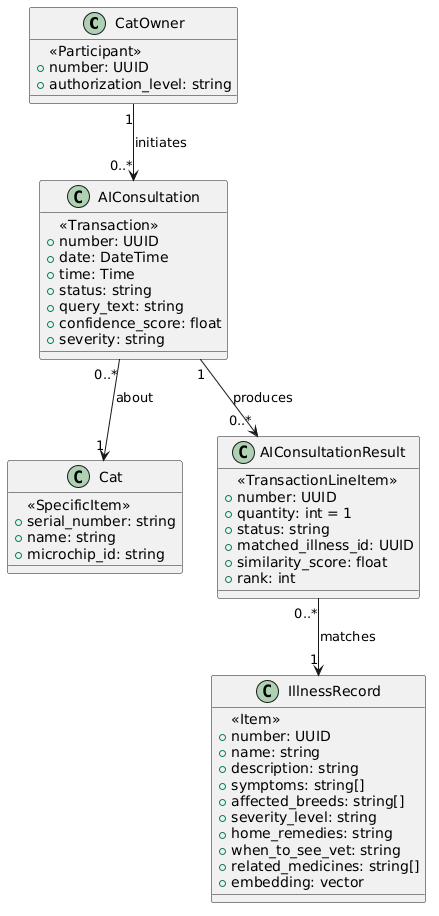

The diagram above was rendered by PlantUML. Its source (embedded in the PNG):
@startuml
class CatOwner {
        <<Participant>>
        +number: UUID
        +authorization_level: string
    }

    class AIConsultation {
        <<Transaction>>
        +number: UUID
        +date: DateTime
        +time: Time
        +status: string
        +query_text: string
        +confidence_score: float
        +severity: string
    }

    class Cat {
        <<SpecificItem>>
        +serial_number: string
        +name: string
        +microchip_id: string
    }

    class IllnessRecord {
        <<Item>>
        +number: UUID
        +name: string
        +description: string
        +symptoms: string[]
        +affected_breeds: string[]
        +severity_level: string
        +home_remedies: string
        +when_to_see_vet: string
        +related_medicines: string[]
        +embedding: vector
    }

    class AIConsultationResult {
        <<TransactionLineItem>>
        +number: UUID
        +quantity: int = 1
        +status: string
        +matched_illness_id: UUID
        +similarity_score: float
        +rank: int
    }

    CatOwner "1" --> "0..*" AIConsultation : initiates
    AIConsultation "0..*" --> "1" Cat : about
    AIConsultation "1" --> "0..*" AIConsultationResult : produces
    AIConsultationResult "0..*" --> "1" IllnessRecord : matches
@enduml